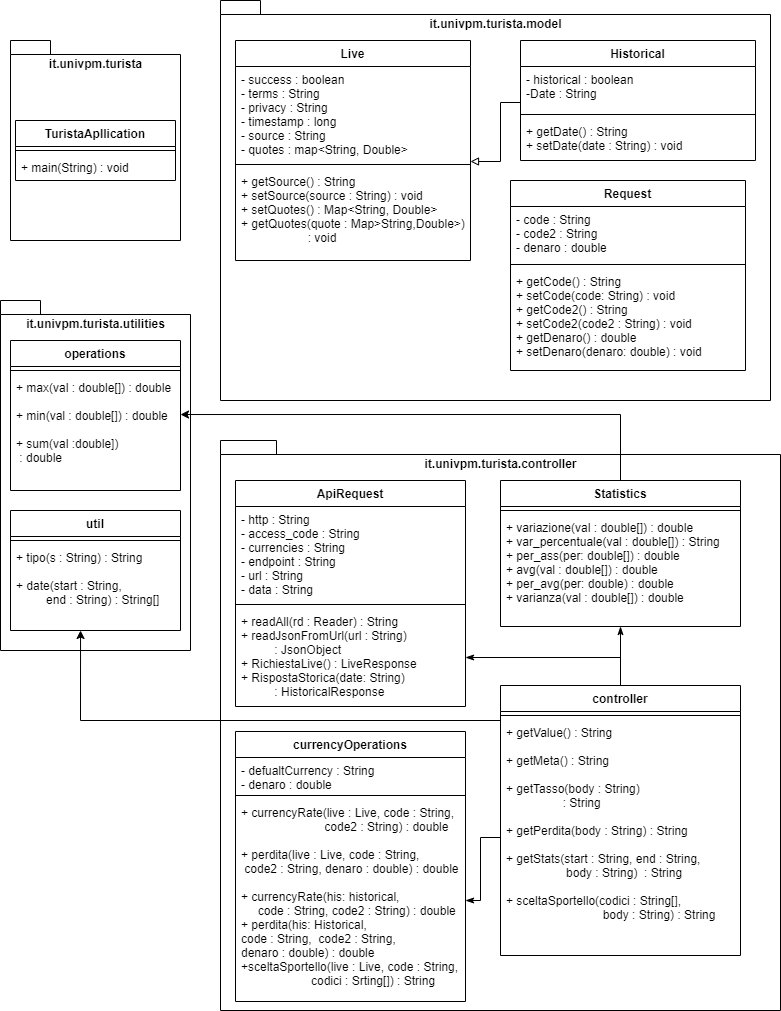

The diagram above was exported from draw.io. Its source (the exported page's mxGraphModel, read from the mxfile embedded in the PNG):
<mxGraphModel dx="868" dy="450" grid="0" gridSize="10" guides="1" tooltips="1" connect="1" arrows="1" fold="1" page="1" pageScale="1" pageWidth="827" pageHeight="1169" math="0" shadow="0">
  <root>
    <mxCell id="0" />
    <mxCell id="1" parent="0" />
    <mxCell id="hu7-9i_bo06ZPgyrx7Qt-43" value="it.univpm.turista.utilities" style="shape=folder;fontStyle=1;spacingTop=10;tabWidth=40;tabHeight=14;tabPosition=left;html=1;verticalAlign=top;" parent="1" vertex="1">
      <mxGeometry x="20" y="320" width="190" height="350" as="geometry" />
    </mxCell>
    <mxCell id="hu7-9i_bo06ZPgyrx7Qt-1" value="it.univpm.turista" style="shape=folder;fontStyle=1;spacingTop=10;tabWidth=40;tabHeight=14;tabPosition=left;html=1;verticalAlign=top;" parent="1" vertex="1">
      <mxGeometry x="30" y="60" width="170" height="200" as="geometry" />
    </mxCell>
    <mxCell id="hu7-9i_bo06ZPgyrx7Qt-3" value="TuristaApllication" style="swimlane;fontStyle=1;align=center;verticalAlign=top;childLayout=stackLayout;horizontal=1;startSize=26;horizontalStack=0;resizeParent=1;resizeParentMax=0;resizeLast=0;collapsible=1;marginBottom=0;" parent="1" vertex="1">
      <mxGeometry x="35" y="140" width="160" height="60" as="geometry" />
    </mxCell>
    <mxCell id="hu7-9i_bo06ZPgyrx7Qt-5" value="" style="line;strokeWidth=1;fillColor=none;align=left;verticalAlign=middle;spacingTop=-1;spacingLeft=3;spacingRight=3;rotatable=0;labelPosition=right;points=[];portConstraint=eastwest;" parent="hu7-9i_bo06ZPgyrx7Qt-3" vertex="1">
      <mxGeometry y="26" width="160" height="8" as="geometry" />
    </mxCell>
    <mxCell id="hu7-9i_bo06ZPgyrx7Qt-6" value="+ main(String) : void" style="text;strokeColor=none;fillColor=none;align=left;verticalAlign=top;spacingLeft=4;spacingRight=4;overflow=hidden;rotatable=0;points=[[0,0.5],[1,0.5]];portConstraint=eastwest;" parent="hu7-9i_bo06ZPgyrx7Qt-3" vertex="1">
      <mxGeometry y="34" width="160" height="26" as="geometry" />
    </mxCell>
    <mxCell id="hu7-9i_bo06ZPgyrx7Qt-7" value="it.univpm.turista.model" style="shape=folder;fontStyle=1;spacingTop=10;tabWidth=40;tabHeight=14;tabPosition=left;html=1;verticalAlign=top;" parent="1" vertex="1">
      <mxGeometry x="240" y="20" width="550" height="400" as="geometry" />
    </mxCell>
    <mxCell id="hu7-9i_bo06ZPgyrx7Qt-8" value="Live" style="swimlane;fontStyle=1;align=center;verticalAlign=top;childLayout=stackLayout;horizontal=1;startSize=26;horizontalStack=0;resizeParent=1;resizeParentMax=0;resizeLast=0;collapsible=1;marginBottom=0;" parent="1" vertex="1">
      <mxGeometry x="255" y="60" width="235" height="220" as="geometry" />
    </mxCell>
    <mxCell id="hu7-9i_bo06ZPgyrx7Qt-9" value="- success : boolean&#10;- terms : String&#10;- privacy : String&#10;- timestamp : long&#10;- source : String&#10;- quotes : map&lt;String, Double&gt;" style="text;strokeColor=none;fillColor=none;align=left;verticalAlign=top;spacingLeft=4;spacingRight=4;overflow=hidden;rotatable=0;points=[[0,0.5],[1,0.5]];portConstraint=eastwest;" parent="hu7-9i_bo06ZPgyrx7Qt-8" vertex="1">
      <mxGeometry y="26" width="235" height="94" as="geometry" />
    </mxCell>
    <mxCell id="hu7-9i_bo06ZPgyrx7Qt-10" value="" style="line;strokeWidth=1;fillColor=none;align=left;verticalAlign=middle;spacingTop=-1;spacingLeft=3;spacingRight=3;rotatable=0;labelPosition=right;points=[];portConstraint=eastwest;" parent="hu7-9i_bo06ZPgyrx7Qt-8" vertex="1">
      <mxGeometry y="120" width="235" height="8" as="geometry" />
    </mxCell>
    <mxCell id="hu7-9i_bo06ZPgyrx7Qt-11" value="+ getSource() : String&#10;+ setSource(source : String) : void&#10;+ setQuotes() : Map&lt;String, Double&gt;&#10;+ getQuotes(quote : Map&gt;String,Double&gt;)&#10;                    : void&#10;" style="text;strokeColor=none;fillColor=none;align=left;verticalAlign=top;spacingLeft=4;spacingRight=4;overflow=hidden;rotatable=0;points=[[0,0.5],[1,0.5]];portConstraint=eastwest;" parent="hu7-9i_bo06ZPgyrx7Qt-8" vertex="1">
      <mxGeometry y="128" width="235" height="92" as="geometry" />
    </mxCell>
    <mxCell id="hzjKzST2UcUgkNAfWFJb-11" style="edgeStyle=orthogonalEdgeStyle;rounded=0;orthogonalLoop=1;jettySize=auto;html=1;exitX=0;exitY=0.818;exitDx=0;exitDy=0;endArrow=block;endFill=0;exitPerimeter=0;" parent="1" source="hu7-9i_bo06ZPgyrx7Qt-13" edge="1">
      <mxGeometry relative="1" as="geometry">
        <mxPoint x="490" y="181" as="targetPoint" />
        <Array as="points">
          <mxPoint x="520" y="122" />
          <mxPoint x="520" y="181" />
        </Array>
      </mxGeometry>
    </mxCell>
    <mxCell id="hu7-9i_bo06ZPgyrx7Qt-12" value="Historical" style="swimlane;fontStyle=1;align=center;verticalAlign=top;childLayout=stackLayout;horizontal=1;startSize=26;horizontalStack=0;resizeParent=1;resizeParentMax=0;resizeLast=0;collapsible=1;marginBottom=0;" parent="1" vertex="1">
      <mxGeometry x="540" y="60" width="235" height="120" as="geometry" />
    </mxCell>
    <mxCell id="hu7-9i_bo06ZPgyrx7Qt-13" value="- historical : boolean&#10;-Date : String" style="text;strokeColor=none;fillColor=none;align=left;verticalAlign=top;spacingLeft=4;spacingRight=4;overflow=hidden;rotatable=0;points=[[0,0.5],[1,0.5]];portConstraint=eastwest;" parent="hu7-9i_bo06ZPgyrx7Qt-12" vertex="1">
      <mxGeometry y="26" width="235" height="44" as="geometry" />
    </mxCell>
    <mxCell id="hu7-9i_bo06ZPgyrx7Qt-14" value="" style="line;strokeWidth=1;fillColor=none;align=left;verticalAlign=middle;spacingTop=-1;spacingLeft=3;spacingRight=3;rotatable=0;labelPosition=right;points=[];portConstraint=eastwest;" parent="hu7-9i_bo06ZPgyrx7Qt-12" vertex="1">
      <mxGeometry y="70" width="235" height="8" as="geometry" />
    </mxCell>
    <mxCell id="hu7-9i_bo06ZPgyrx7Qt-15" value="+ getDate() : String&#10;+ setDate(date : String) : void" style="text;strokeColor=none;fillColor=none;align=left;verticalAlign=top;spacingLeft=4;spacingRight=4;overflow=hidden;rotatable=0;points=[[0,0.5],[1,0.5]];portConstraint=eastwest;" parent="hu7-9i_bo06ZPgyrx7Qt-12" vertex="1">
      <mxGeometry y="78" width="235" height="42" as="geometry" />
    </mxCell>
    <mxCell id="hu7-9i_bo06ZPgyrx7Qt-22" value="it.univpm.turista.controller" style="shape=folder;fontStyle=1;spacingTop=10;tabWidth=40;tabHeight=14;tabPosition=left;html=1;verticalAlign=top;" parent="1" vertex="1">
      <mxGeometry x="240" y="460" width="560" height="570" as="geometry" />
    </mxCell>
    <mxCell id="hu7-9i_bo06ZPgyrx7Qt-23" value="currencyOperations" style="swimlane;fontStyle=1;align=center;verticalAlign=top;childLayout=stackLayout;horizontal=1;startSize=26;horizontalStack=0;resizeParent=1;resizeParentMax=0;resizeLast=0;collapsible=1;marginBottom=0;" parent="1" vertex="1">
      <mxGeometry x="255" y="751" width="230" height="270" as="geometry">
        <mxRectangle x="35" y="680" width="130" height="26" as="alternateBounds" />
      </mxGeometry>
    </mxCell>
    <mxCell id="hu7-9i_bo06ZPgyrx7Qt-24" value="- defualtCurrency : String&#10;- denaro : double" style="text;strokeColor=none;fillColor=none;align=left;verticalAlign=top;spacingLeft=4;spacingRight=4;overflow=hidden;rotatable=0;points=[[0,0.5],[1,0.5]];portConstraint=eastwest;" parent="hu7-9i_bo06ZPgyrx7Qt-23" vertex="1">
      <mxGeometry y="26" width="230" height="34" as="geometry" />
    </mxCell>
    <mxCell id="hu7-9i_bo06ZPgyrx7Qt-25" value="" style="line;strokeWidth=1;fillColor=none;align=left;verticalAlign=middle;spacingTop=-1;spacingLeft=3;spacingRight=3;rotatable=0;labelPosition=right;points=[];portConstraint=eastwest;" parent="hu7-9i_bo06ZPgyrx7Qt-23" vertex="1">
      <mxGeometry y="60" width="230" height="8" as="geometry" />
    </mxCell>
    <mxCell id="hu7-9i_bo06ZPgyrx7Qt-26" value="+ currencyRate(live : Live, code : String, &#10;                         code2 : String) : double&#10;&#10;+ perdita(live : Live, code : String,  &#10; code2 : String, denaro : double) : double&#10;&#10;+ currencyRate(his: historical, &#10;     code : String, code2 : String) : double&#10;+ perdita(his: Historical, &#10;code : String,  code2 : String, &#10;denaro : double) : double&#10;+sceltaSportello(live : Live, code : String, &#10;                     codici : Srting[]) : String&#10;" style="text;strokeColor=none;fillColor=none;align=left;verticalAlign=top;spacingLeft=4;spacingRight=4;overflow=hidden;rotatable=0;points=[[0,0.5],[1,0.5]];portConstraint=eastwest;" parent="hu7-9i_bo06ZPgyrx7Qt-23" vertex="1">
      <mxGeometry y="68" width="230" height="202" as="geometry" />
    </mxCell>
    <mxCell id="hu7-9i_bo06ZPgyrx7Qt-31" value="ApiRequest" style="swimlane;fontStyle=1;align=center;verticalAlign=top;childLayout=stackLayout;horizontal=1;startSize=26;horizontalStack=0;resizeParent=1;resizeParentMax=0;resizeLast=0;collapsible=1;marginBottom=0;" parent="1" vertex="1">
      <mxGeometry x="255" y="500" width="230" height="226" as="geometry" />
    </mxCell>
    <mxCell id="hu7-9i_bo06ZPgyrx7Qt-32" value="- http : String&#10;- access_code : String&#10;- currencies : String&#10;- endpoint : String&#10;- url : String&#10;- data : String" style="text;strokeColor=none;fillColor=none;align=left;verticalAlign=top;spacingLeft=4;spacingRight=4;overflow=hidden;rotatable=0;points=[[0,0.5],[1,0.5]];portConstraint=eastwest;" parent="hu7-9i_bo06ZPgyrx7Qt-31" vertex="1">
      <mxGeometry y="26" width="230" height="94" as="geometry" />
    </mxCell>
    <mxCell id="hu7-9i_bo06ZPgyrx7Qt-33" value="" style="line;strokeWidth=1;fillColor=none;align=left;verticalAlign=middle;spacingTop=-1;spacingLeft=3;spacingRight=3;rotatable=0;labelPosition=right;points=[];portConstraint=eastwest;" parent="hu7-9i_bo06ZPgyrx7Qt-31" vertex="1">
      <mxGeometry y="120" width="230" height="8" as="geometry" />
    </mxCell>
    <mxCell id="hu7-9i_bo06ZPgyrx7Qt-34" value="+ readAll(rd : Reader) : String&#10;+ readJsonFromUrl(url : String) &#10;          : JsonObject&#10;+ RichiestaLive() : LiveResponse&#10;+ RispostaStorica(date: String)&#10;          : HistoricalResponse" style="text;strokeColor=none;fillColor=none;align=left;verticalAlign=top;spacingLeft=4;spacingRight=4;overflow=hidden;rotatable=0;points=[[0,0.5],[1,0.5]];portConstraint=eastwest;" parent="hu7-9i_bo06ZPgyrx7Qt-31" vertex="1">
      <mxGeometry y="128" width="230" height="98" as="geometry" />
    </mxCell>
    <mxCell id="SA17asu5u8r32MNUu1EA-1" style="edgeStyle=orthogonalEdgeStyle;rounded=0;orthogonalLoop=1;jettySize=auto;html=1;entryX=1;entryY=0.345;entryDx=0;entryDy=0;entryPerimeter=0;" parent="1" source="hu7-9i_bo06ZPgyrx7Qt-39" target="hu7-9i_bo06ZPgyrx7Qt-47" edge="1">
      <mxGeometry relative="1" as="geometry">
        <mxPoint x="210" y="424" as="targetPoint" />
        <Array as="points">
          <mxPoint x="640" y="434" />
        </Array>
      </mxGeometry>
    </mxCell>
    <mxCell id="hu7-9i_bo06ZPgyrx7Qt-39" value="Statistics" style="swimlane;fontStyle=1;align=center;verticalAlign=top;childLayout=stackLayout;horizontal=1;startSize=26;horizontalStack=0;resizeParent=1;resizeParentMax=0;resizeLast=0;collapsible=1;marginBottom=0;" parent="1" vertex="1">
      <mxGeometry x="520" y="500" width="240" height="146" as="geometry" />
    </mxCell>
    <mxCell id="hu7-9i_bo06ZPgyrx7Qt-41" value="" style="line;strokeWidth=1;fillColor=none;align=left;verticalAlign=middle;spacingTop=-1;spacingLeft=3;spacingRight=3;rotatable=0;labelPosition=right;points=[];portConstraint=eastwest;" parent="hu7-9i_bo06ZPgyrx7Qt-39" vertex="1">
      <mxGeometry y="26" width="240" height="8" as="geometry" />
    </mxCell>
    <mxCell id="hu7-9i_bo06ZPgyrx7Qt-42" value="+ variazione(val : double[]) : double&#10;+ var_percentuale(val : double[]) : String&#10;+ per_ass(per: double[]) : double&#10;+ avg(val : double[]) : double&#10;+ per_avg(per: double) : double&#10;+ varianza(val : double[]) : double" style="text;strokeColor=none;fillColor=none;align=left;verticalAlign=top;spacingLeft=4;spacingRight=4;overflow=hidden;rotatable=0;points=[[0,0.5],[1,0.5]];portConstraint=eastwest;" parent="hu7-9i_bo06ZPgyrx7Qt-39" vertex="1">
      <mxGeometry y="34" width="240" height="112" as="geometry" />
    </mxCell>
    <mxCell id="hu7-9i_bo06ZPgyrx7Qt-44" value="operations" style="swimlane;fontStyle=1;align=center;verticalAlign=top;childLayout=stackLayout;horizontal=1;startSize=26;horizontalStack=0;resizeParent=1;resizeParentMax=0;resizeLast=0;collapsible=1;marginBottom=0;" parent="1" vertex="1">
      <mxGeometry x="30" y="360" width="170" height="150" as="geometry" />
    </mxCell>
    <mxCell id="hu7-9i_bo06ZPgyrx7Qt-46" value="" style="line;strokeWidth=1;fillColor=none;align=left;verticalAlign=middle;spacingTop=-1;spacingLeft=3;spacingRight=3;rotatable=0;labelPosition=right;points=[];portConstraint=eastwest;" parent="hu7-9i_bo06ZPgyrx7Qt-44" vertex="1">
      <mxGeometry y="26" width="170" height="8" as="geometry" />
    </mxCell>
    <mxCell id="hu7-9i_bo06ZPgyrx7Qt-47" value="+ max(val : double[]) : double&#10;&#10;+ min(val : double[]) : double&#10;&#10;+ sum(val :double])&#10; : double&#10;" style="text;strokeColor=none;fillColor=none;align=left;verticalAlign=top;spacingLeft=4;spacingRight=4;overflow=hidden;rotatable=0;points=[[0,0.5],[1,0.5]];portConstraint=eastwest;" parent="hu7-9i_bo06ZPgyrx7Qt-44" vertex="1">
      <mxGeometry y="34" width="170" height="116" as="geometry" />
    </mxCell>
    <mxCell id="hzjKzST2UcUgkNAfWFJb-13" style="edgeStyle=orthogonalEdgeStyle;rounded=0;orthogonalLoop=1;jettySize=auto;html=1;endArrow=classicThin;endFill=1;" parent="1" source="hzjKzST2UcUgkNAfWFJb-4" target="hu7-9i_bo06ZPgyrx7Qt-42" edge="1">
      <mxGeometry relative="1" as="geometry">
        <Array as="points">
          <mxPoint x="640" y="640" />
          <mxPoint x="640" y="640" />
        </Array>
      </mxGeometry>
    </mxCell>
    <mxCell id="hzjKzST2UcUgkNAfWFJb-15" style="edgeStyle=orthogonalEdgeStyle;rounded=0;orthogonalLoop=1;jettySize=auto;html=1;exitX=0.5;exitY=0;exitDx=0;exitDy=0;entryX=1;entryY=0.5;entryDx=0;entryDy=0;endArrow=classicThin;endFill=1;" parent="1" source="hzjKzST2UcUgkNAfWFJb-4" target="hu7-9i_bo06ZPgyrx7Qt-34" edge="1">
      <mxGeometry relative="1" as="geometry" />
    </mxCell>
    <mxCell id="hzjKzST2UcUgkNAfWFJb-4" value="controller" style="swimlane;fontStyle=1;align=center;verticalAlign=top;childLayout=stackLayout;horizontal=1;startSize=26;horizontalStack=0;resizeParent=1;resizeParentMax=0;resizeLast=0;collapsible=1;marginBottom=0;" parent="1" vertex="1">
      <mxGeometry x="520" y="705" width="240" height="270" as="geometry" />
    </mxCell>
    <mxCell id="hzjKzST2UcUgkNAfWFJb-6" value="" style="line;strokeWidth=1;fillColor=none;align=left;verticalAlign=middle;spacingTop=-1;spacingLeft=3;spacingRight=3;rotatable=0;labelPosition=right;points=[];portConstraint=eastwest;" parent="hzjKzST2UcUgkNAfWFJb-4" vertex="1">
      <mxGeometry y="26" width="240" height="8" as="geometry" />
    </mxCell>
    <mxCell id="hzjKzST2UcUgkNAfWFJb-7" value="+ getValue() : String&#10;&#10;+ getMeta() : String&#10;&#10;+ getTasso(body : String) &#10;                 : String&#10;&#10;+ getPerdita(body : String) : String&#10;&#10;+ getStats(start : String, end : String,&#10;                  body : String)  : String&#10;&#10;+ sceltaSportello(codici : String[], &#10;                             body : String) : String &#10;                 " style="text;strokeColor=none;fillColor=none;align=left;verticalAlign=top;spacingLeft=4;spacingRight=4;overflow=hidden;rotatable=0;points=[[0,0.5],[1,0.5]];portConstraint=eastwest;" parent="hzjKzST2UcUgkNAfWFJb-4" vertex="1">
      <mxGeometry y="34" width="240" height="236" as="geometry" />
    </mxCell>
    <mxCell id="hzjKzST2UcUgkNAfWFJb-14" style="edgeStyle=orthogonalEdgeStyle;rounded=0;orthogonalLoop=1;jettySize=auto;html=1;exitX=0;exitY=0.5;exitDx=0;exitDy=0;endArrow=classicThin;endFill=1;" parent="1" source="hzjKzST2UcUgkNAfWFJb-7" target="hu7-9i_bo06ZPgyrx7Qt-26" edge="1">
      <mxGeometry relative="1" as="geometry" />
    </mxCell>
    <mxCell id="DfCW6IfO8GXpXSA1jCaG-2" value="Request" style="swimlane;fontStyle=1;align=center;verticalAlign=top;childLayout=stackLayout;horizontal=1;startSize=26;horizontalStack=0;resizeParent=1;resizeParentMax=0;resizeLast=0;collapsible=1;marginBottom=0;" vertex="1" parent="1">
      <mxGeometry x="530" y="200" width="235" height="190" as="geometry" />
    </mxCell>
    <mxCell id="DfCW6IfO8GXpXSA1jCaG-3" value="- code : String&#10;- code2 : String&#10;- denaro : double" style="text;strokeColor=none;fillColor=none;align=left;verticalAlign=top;spacingLeft=4;spacingRight=4;overflow=hidden;rotatable=0;points=[[0,0.5],[1,0.5]];portConstraint=eastwest;" vertex="1" parent="DfCW6IfO8GXpXSA1jCaG-2">
      <mxGeometry y="26" width="235" height="54" as="geometry" />
    </mxCell>
    <mxCell id="DfCW6IfO8GXpXSA1jCaG-4" value="" style="line;strokeWidth=1;fillColor=none;align=left;verticalAlign=middle;spacingTop=-1;spacingLeft=3;spacingRight=3;rotatable=0;labelPosition=right;points=[];portConstraint=eastwest;" vertex="1" parent="DfCW6IfO8GXpXSA1jCaG-2">
      <mxGeometry y="80" width="235" height="8" as="geometry" />
    </mxCell>
    <mxCell id="DfCW6IfO8GXpXSA1jCaG-5" value="+ getCode() : String&#10;+ setCode(code: String) : void&#10;+ getCode2() : String&#10;+ setCode2(code2 : String) : void&#10;+ getDenaro() : double&#10;+ setDenaro(denaro: double) : void" style="text;strokeColor=none;fillColor=none;align=left;verticalAlign=top;spacingLeft=4;spacingRight=4;overflow=hidden;rotatable=0;points=[[0,0.5],[1,0.5]];portConstraint=eastwest;" vertex="1" parent="DfCW6IfO8GXpXSA1jCaG-2">
      <mxGeometry y="88" width="235" height="102" as="geometry" />
    </mxCell>
    <mxCell id="DfCW6IfO8GXpXSA1jCaG-7" value="util" style="swimlane;fontStyle=1;align=center;verticalAlign=top;childLayout=stackLayout;horizontal=1;startSize=26;horizontalStack=0;resizeParent=1;resizeParentMax=0;resizeLast=0;collapsible=1;marginBottom=0;" vertex="1" parent="1">
      <mxGeometry x="30" y="530" width="170" height="120" as="geometry" />
    </mxCell>
    <mxCell id="DfCW6IfO8GXpXSA1jCaG-8" value="" style="line;strokeWidth=1;fillColor=none;align=left;verticalAlign=middle;spacingTop=-1;spacingLeft=3;spacingRight=3;rotatable=0;labelPosition=right;points=[];portConstraint=eastwest;" vertex="1" parent="DfCW6IfO8GXpXSA1jCaG-7">
      <mxGeometry y="26" width="170" height="8" as="geometry" />
    </mxCell>
    <mxCell id="DfCW6IfO8GXpXSA1jCaG-9" value="+ tipo(s : String) : String&#10;&#10;+ date(start : String, &#10;         end : String) : String[]" style="text;strokeColor=none;fillColor=none;align=left;verticalAlign=top;spacingLeft=4;spacingRight=4;overflow=hidden;rotatable=0;points=[[0,0.5],[1,0.5]];portConstraint=eastwest;" vertex="1" parent="DfCW6IfO8GXpXSA1jCaG-7">
      <mxGeometry y="34" width="170" height="86" as="geometry" />
    </mxCell>
    <mxCell id="DfCW6IfO8GXpXSA1jCaG-12" style="edgeStyle=orthogonalEdgeStyle;rounded=0;orthogonalLoop=1;jettySize=auto;html=1;entryX=0.412;entryY=1;entryDx=0;entryDy=0;entryPerimeter=0;" edge="1" parent="1" source="hzjKzST2UcUgkNAfWFJb-7" target="DfCW6IfO8GXpXSA1jCaG-9">
      <mxGeometry relative="1" as="geometry">
        <Array as="points">
          <mxPoint x="100" y="740" />
        </Array>
      </mxGeometry>
    </mxCell>
  </root>
</mxGraphModel>